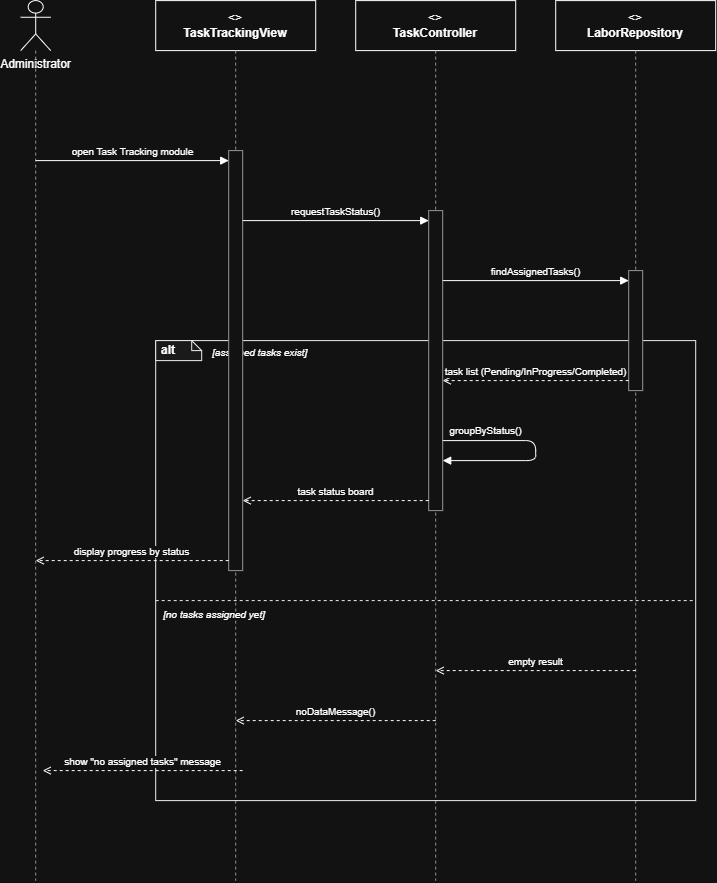

The diagram above was exported from draw.io. Its source (the exported page's mxGraphModel, read from the mxfile embedded in the PNG):
<mxGraphModel dx="1471" dy="894" grid="1" gridSize="10" guides="1" tooltips="1" connect="1" arrows="1" fold="1" page="1" pageScale="1" pageWidth="980" pageHeight="960" math="0" shadow="0">
  <root>
    <mxCell id="0" />
    <mxCell id="1" parent="0" />
    <mxCell id="hdr_admin" parent="1" style="shape=umlActor;verticalLabelPosition=bottom;verticalAlign=top;html=1;outlineConnect=0;" value="Administrator" vertex="1">
      <mxGeometry height="50" width="30" x="85" as="geometry" />
    </mxCell>
    <mxCell id="life_admin" edge="1" parent="1" style="html=1;dashed=1;strokeColor=#666666;endArrow=none;">
      <mxGeometry relative="1" as="geometry">
        <mxPoint x="100" y="50" as="sourcePoint" />
        <mxPoint x="100" y="880" as="targetPoint" />
      </mxGeometry>
    </mxCell>
    <mxCell id="hdr_view" parent="1" style="rounded=0;whiteSpace=wrap;html=1;fillColor=none;strokeColor=light-dark(#6C8EBF,#FFFFFF);align=center;" value="&lt;&lt;boundary&gt;&gt;&lt;br&gt;&lt;b&gt;TaskTrackingView&lt;/b&gt;" vertex="1">
      <mxGeometry height="50" width="160" x="220" as="geometry" />
    </mxCell>
    <mxCell id="life_view" edge="1" parent="1" style="html=1;dashed=1;strokeColor=#666666;endArrow=none;">
      <mxGeometry relative="1" as="geometry">
        <mxPoint x="300" y="50" as="sourcePoint" />
        <mxPoint x="300" y="880" as="targetPoint" />
      </mxGeometry>
    </mxCell>
    <mxCell id="hdr_ctrl" parent="1" style="rounded=0;whiteSpace=wrap;html=1;fillColor=none;strokeColor=light-dark(#82B366,#FFFFFF);align=center;" value="&lt;&lt;control&gt;&gt;&lt;br&gt;&lt;b&gt;TaskController&lt;/b&gt;" vertex="1">
      <mxGeometry height="50" width="160" x="420" as="geometry" />
    </mxCell>
    <mxCell id="life_ctrl" edge="1" parent="1" style="html=1;dashed=1;strokeColor=#666666;endArrow=none;">
      <mxGeometry relative="1" as="geometry">
        <mxPoint x="500" y="50" as="sourcePoint" />
        <mxPoint x="500" y="880" as="targetPoint" />
      </mxGeometry>
    </mxCell>
    <mxCell id="hdr_repo" parent="1" style="rounded=0;whiteSpace=wrap;html=1;fillColor=none;strokeColor=light-dark(#D79B00,#FFFFFF);align=center;" value="&lt;&lt;entity&gt;&gt;&lt;br&gt;&lt;b&gt;LaborRepository&lt;/b&gt;" vertex="1">
      <mxGeometry height="50" width="160" x="620" as="geometry" />
    </mxCell>
    <mxCell id="life_repo" edge="1" parent="1" style="html=1;dashed=1;strokeColor=#666666;endArrow=none;">
      <mxGeometry relative="1" as="geometry">
        <mxPoint x="700" y="50" as="sourcePoint" />
        <mxPoint x="700" y="880" as="targetPoint" />
      </mxGeometry>
    </mxCell>
    <mxCell id="c1" parent="1" style="rounded=0;whiteSpace=wrap;html=1;fillColor=none;strokeColor=#000000;verticalAlign=top;align=left;dashed=0;" vertex="1">
      <mxGeometry height="460" width="540" x="220" y="340" as="geometry" />
    </mxCell>
    <mxCell id="c2" parent="1" style="shape=note;whiteSpace=wrap;html=1;fillColor=#f5f5f5;strokeColor=#000000;fontStyle=1;align=left;spacingLeft=4;size=10;" value="alt" vertex="1">
      <mxGeometry height="20" width="46" x="220" y="340" as="geometry" />
    </mxCell>
    <mxCell id="c3" parent="1" style="text;html=1;align=left;fontStyle=2;fontSize=10;" value="[assigned tasks exist]" vertex="1">
      <mxGeometry height="18" width="505" x="275" y="340" as="geometry" />
    </mxCell>
    <mxCell id="c4" edge="1" parent="1" style="html=1;dashed=1;strokeColor=#000000;endArrow=none;">
      <mxGeometry relative="1" as="geometry">
        <mxPoint x="220" y="600" as="sourcePoint" />
        <mxPoint x="760" y="600" as="targetPoint" />
      </mxGeometry>
    </mxCell>
    <mxCell id="c5" parent="1" style="text;html=1;align=left;fontStyle=2;fontSize=10;" value="[no tasks assigned yet]" vertex="1">
      <mxGeometry height="18" width="534" x="226" y="602" as="geometry" />
    </mxCell>
    <mxCell id="c6" parent="1" style="rounded=0;whiteSpace=wrap;html=1;fillColor=#ffffff;strokeColor=#666666;" vertex="1">
      <mxGeometry height="420" width="14" x="293" y="150" as="geometry" />
    </mxCell>
    <mxCell id="c7" parent="1" style="rounded=0;whiteSpace=wrap;html=1;fillColor=#ffffff;strokeColor=#666666;" vertex="1">
      <mxGeometry height="300" width="14" x="493" y="210" as="geometry" />
    </mxCell>
    <mxCell id="c8" parent="1" style="rounded=0;whiteSpace=wrap;html=1;fillColor=#ffffff;strokeColor=#666666;" vertex="1">
      <mxGeometry height="120" width="14" x="693" y="270" as="geometry" />
    </mxCell>
    <mxCell id="c9" edge="1" parent="1" style="html=1;endArrow=block;endFill=1;fontSize=10;align=center;verticalAlign=bottom;" value="open Task Tracking module">
      <mxGeometry relative="1" as="geometry">
        <mxPoint x="100" y="160" as="sourcePoint" />
        <mxPoint x="293" y="160" as="targetPoint" />
      </mxGeometry>
    </mxCell>
    <mxCell id="c10" edge="1" parent="1" style="html=1;endArrow=block;endFill=1;fontSize=10;align=center;verticalAlign=bottom;" value="requestTaskStatus()">
      <mxGeometry relative="1" as="geometry">
        <mxPoint x="307" y="220" as="sourcePoint" />
        <mxPoint x="493" y="220" as="targetPoint" />
      </mxGeometry>
    </mxCell>
    <mxCell id="c11" edge="1" parent="1" style="html=1;endArrow=block;endFill=1;fontSize=10;align=center;verticalAlign=bottom;" value="findAssignedTasks()">
      <mxGeometry relative="1" as="geometry">
        <mxPoint x="507" y="280" as="sourcePoint" />
        <mxPoint x="693" y="280" as="targetPoint" />
      </mxGeometry>
    </mxCell>
    <mxCell id="c12" edge="1" parent="1" style="html=1;endArrow=open;endFill=0;dashed=1;fontSize=10;align=center;verticalAlign=bottom;" value="task list (Pending/InProgress/Completed)">
      <mxGeometry relative="1" as="geometry">
        <mxPoint x="693" y="380" as="sourcePoint" />
        <mxPoint x="507" y="380" as="targetPoint" />
      </mxGeometry>
    </mxCell>
    <mxCell id="c13" edge="1" parent="1" style="html=1;endArrow=block;endFill=1;fontSize=10;rounded=1;" value="groupByStatus()">
      <mxGeometry relative="1" x="-0.5825" y="10" as="geometry">
        <mxPoint as="offset" />
        <Array as="points">
          <mxPoint x="600" y="440" />
          <mxPoint x="600" y="460" />
        </Array>
        <mxPoint x="507" y="440" as="sourcePoint" />
        <mxPoint x="507" y="460" as="targetPoint" />
      </mxGeometry>
    </mxCell>
    <mxCell id="c14" edge="1" parent="1" style="html=1;endArrow=open;endFill=0;dashed=1;fontSize=10;align=center;verticalAlign=bottom;" value="task status board">
      <mxGeometry relative="1" as="geometry">
        <mxPoint x="493" y="500" as="sourcePoint" />
        <mxPoint x="307" y="500" as="targetPoint" />
      </mxGeometry>
    </mxCell>
    <mxCell id="c15" edge="1" parent="1" style="html=1;endArrow=open;endFill=0;dashed=1;fontSize=10;align=center;verticalAlign=bottom;" value="display progress by status">
      <mxGeometry relative="1" as="geometry">
        <mxPoint x="293" y="560" as="sourcePoint" />
        <mxPoint x="100" y="560" as="targetPoint" />
      </mxGeometry>
    </mxCell>
    <mxCell id="c16" edge="1" parent="1" style="html=1;endArrow=open;endFill=0;dashed=1;fontSize=10;align=center;verticalAlign=bottom;" value="empty result">
      <mxGeometry relative="1" as="geometry">
        <mxPoint x="700" y="670" as="sourcePoint" />
        <mxPoint x="500" y="670" as="targetPoint" />
      </mxGeometry>
    </mxCell>
    <mxCell id="c17" edge="1" parent="1" style="html=1;endArrow=open;endFill=0;dashed=1;fontSize=10;align=center;verticalAlign=bottom;" value="noDataMessage()">
      <mxGeometry relative="1" as="geometry">
        <mxPoint x="500" y="720" as="sourcePoint" />
        <mxPoint x="300" y="720" as="targetPoint" />
      </mxGeometry>
    </mxCell>
    <mxCell id="c18" edge="1" parent="1" style="html=1;endArrow=open;endFill=0;dashed=1;fontSize=10;align=center;verticalAlign=bottom;" value="show &quot;no assigned tasks&quot; message">
      <mxGeometry relative="1" as="geometry">
        <mxPoint x="307" y="770" as="sourcePoint" />
        <mxPoint x="107" y="770" as="targetPoint" />
      </mxGeometry>
    </mxCell>
  </root>
</mxGraphModel>